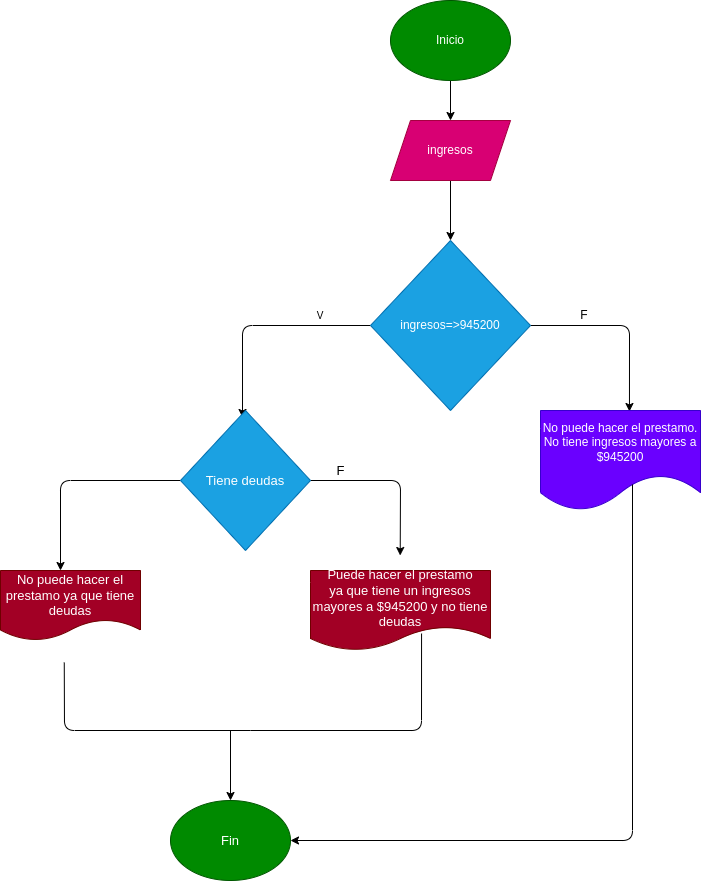

The diagram above was exported from draw.io. Its source (the exported page's mxGraphModel, read from the mxfile embedded in the PNG):
<mxGraphModel dx="1347" dy="409" grid="1" gridSize="10" guides="1" tooltips="1" connect="1" arrows="1" fold="1" page="1" pageScale="1" pageWidth="827" pageHeight="1169" math="0" shadow="0">
  <root>
    <mxCell id="0" />
    <mxCell id="1" parent="0" />
    <mxCell id="4" value="" style="edgeStyle=none;html=1;" edge="1" parent="1" source="2" target="3">
      <mxGeometry relative="1" as="geometry" />
    </mxCell>
    <mxCell id="2" value="Inicio" style="ellipse;whiteSpace=wrap;html=1;fillColor=#008a00;fontColor=#ffffff;strokeColor=#005700;" vertex="1" parent="1">
      <mxGeometry x="220" y="30" width="120" height="80" as="geometry" />
    </mxCell>
    <mxCell id="6" value="" style="edgeStyle=none;html=1;" edge="1" parent="1" source="3" target="5">
      <mxGeometry relative="1" as="geometry" />
    </mxCell>
    <mxCell id="3" value="ingresos" style="shape=parallelogram;perimeter=parallelogramPerimeter;whiteSpace=wrap;html=1;fixedSize=1;fillColor=#d80073;fontColor=#ffffff;strokeColor=#A50040;" vertex="1" parent="1">
      <mxGeometry x="220" y="150" width="120" height="60" as="geometry" />
    </mxCell>
    <mxCell id="8" style="edgeStyle=none;html=1;entryX=0.556;entryY=0.01;entryDx=0;entryDy=0;entryPerimeter=0;" edge="1" parent="1" source="5" target="7">
      <mxGeometry relative="1" as="geometry">
        <Array as="points">
          <mxPoint x="459" y="355" />
        </Array>
      </mxGeometry>
    </mxCell>
    <mxCell id="10" style="edgeStyle=none;html=1;entryX=0.477;entryY=0.05;entryDx=0;entryDy=0;entryPerimeter=0;" edge="1" parent="1" source="5" target="14">
      <mxGeometry relative="1" as="geometry">
        <mxPoint x="80" y="430" as="targetPoint" />
        <Array as="points">
          <mxPoint x="72" y="355" />
        </Array>
      </mxGeometry>
    </mxCell>
    <mxCell id="5" value="ingresos=&amp;gt;945200" style="rhombus;whiteSpace=wrap;html=1;fillColor=#1ba1e2;fontColor=#ffffff;strokeColor=#006EAF;" vertex="1" parent="1">
      <mxGeometry x="200" y="270" width="160" height="170" as="geometry" />
    </mxCell>
    <mxCell id="7" value="No puede hacer el prestamo.&lt;br&gt;No tiene ingresos mayores a $945200" style="shape=document;whiteSpace=wrap;html=1;boundedLbl=1;size=0.35714285714285715;fillColor=#6a00ff;fontColor=#ffffff;strokeColor=#3700CC;" vertex="1" parent="1">
      <mxGeometry x="370" y="440" width="160" height="100" as="geometry" />
    </mxCell>
    <mxCell id="9" value="F" style="text;html=1;strokeColor=none;fillColor=none;align=center;verticalAlign=middle;whiteSpace=wrap;rounded=0;" vertex="1" parent="1">
      <mxGeometry x="384" y="330" width="60" height="30" as="geometry" />
    </mxCell>
    <mxCell id="12" value="&lt;font size=&quot;1&quot;&gt;V&lt;/font&gt;" style="text;html=1;strokeColor=none;fillColor=none;align=center;verticalAlign=middle;whiteSpace=wrap;rounded=0;" vertex="1" parent="1">
      <mxGeometry x="120" y="330" width="60" height="30" as="geometry" />
    </mxCell>
    <mxCell id="17" value="" style="edgeStyle=none;html=1;fontSize=13;" edge="1" parent="1" source="14">
      <mxGeometry relative="1" as="geometry">
        <mxPoint x="229.70588235294122" y="585" as="targetPoint" />
        <Array as="points">
          <mxPoint x="230" y="510" />
        </Array>
      </mxGeometry>
    </mxCell>
    <mxCell id="20" value="" style="edgeStyle=none;html=1;fontSize=13;" edge="1" parent="1" source="14">
      <mxGeometry relative="1" as="geometry">
        <mxPoint x="-110" y="600" as="targetPoint" />
        <Array as="points">
          <mxPoint x="-110" y="510" />
        </Array>
      </mxGeometry>
    </mxCell>
    <mxCell id="14" value="Tiene deudas" style="rhombus;whiteSpace=wrap;html=1;fontSize=13;fillColor=#1ba1e2;fontColor=#ffffff;strokeColor=#006EAF;" vertex="1" parent="1">
      <mxGeometry x="10" y="440" width="130" height="140" as="geometry" />
    </mxCell>
    <mxCell id="18" value="F" style="text;html=1;align=center;verticalAlign=middle;resizable=0;points=[];autosize=1;strokeColor=none;fillColor=none;fontSize=13;" vertex="1" parent="1">
      <mxGeometry x="160" y="490" width="20" height="20" as="geometry" />
    </mxCell>
    <mxCell id="21" value="" style="endArrow=none;html=1;fontSize=13;exitX=0.461;exitY=1.024;exitDx=0;exitDy=0;exitPerimeter=0;endFill=0;" edge="1" parent="1">
      <mxGeometry width="50" height="50" relative="1" as="geometry">
        <mxPoint x="-106.24000000000001" y="692.04" as="sourcePoint" />
        <mxPoint x="80" y="760" as="targetPoint" />
        <Array as="points">
          <mxPoint x="-106" y="760" />
        </Array>
      </mxGeometry>
    </mxCell>
    <mxCell id="26" value="Fin" style="ellipse;whiteSpace=wrap;html=1;fontSize=13;fillColor=#008a00;fontColor=#ffffff;strokeColor=#005700;" vertex="1" parent="1">
      <mxGeometry y="830" width="120" height="80" as="geometry" />
    </mxCell>
    <mxCell id="27" value="" style="endArrow=classic;html=1;fontSize=13;entryX=0.5;entryY=0;entryDx=0;entryDy=0;" edge="1" parent="1" target="26">
      <mxGeometry width="50" height="50" relative="1" as="geometry">
        <mxPoint x="60" y="760" as="sourcePoint" />
        <mxPoint x="90" y="760" as="targetPoint" />
      </mxGeometry>
    </mxCell>
    <mxCell id="28" value="" style="endArrow=classic;html=1;fontSize=13;entryX=1;entryY=0.5;entryDx=0;entryDy=0;exitX=0.575;exitY=0.74;exitDx=0;exitDy=0;exitPerimeter=0;" edge="1" parent="1" source="7" target="26">
      <mxGeometry width="50" height="50" relative="1" as="geometry">
        <mxPoint x="310" y="780" as="sourcePoint" />
        <mxPoint x="360" y="730" as="targetPoint" />
        <Array as="points">
          <mxPoint x="462" y="870" />
        </Array>
      </mxGeometry>
    </mxCell>
    <mxCell id="29" value="&lt;span style=&quot;color: rgb(255 , 255 , 255)&quot;&gt;Puede hacer el prestamo&lt;/span&gt;&lt;br style=&quot;color: rgb(255 , 255 , 255)&quot;&gt;&lt;span style=&quot;color: rgb(255 , 255 , 255)&quot;&gt;ya que tiene un ingresos&lt;/span&gt;&lt;br style=&quot;color: rgb(255 , 255 , 255)&quot;&gt;&lt;span style=&quot;color: rgb(255 , 255 , 255)&quot;&gt;mayores a $945200 y no tiene deudas&lt;/span&gt;" style="shape=document;whiteSpace=wrap;html=1;boundedLbl=1;fontSize=13;fillColor=#a20025;fontColor=#ffffff;strokeColor=#6F0000;" vertex="1" parent="1">
      <mxGeometry x="140" y="600" width="180" height="80" as="geometry" />
    </mxCell>
    <mxCell id="30" value="&lt;span style=&quot;color: rgb(255 , 255 , 255)&quot;&gt;No puede hacer el prestamo ya que tiene deudas&lt;/span&gt;" style="shape=document;whiteSpace=wrap;html=1;boundedLbl=1;fontSize=13;fillColor=#a20025;fontColor=#ffffff;strokeColor=#6F0000;" vertex="1" parent="1">
      <mxGeometry x="-170" y="600" width="140" height="70" as="geometry" />
    </mxCell>
    <mxCell id="31" value="" style="endArrow=none;html=1;fontSize=13;exitX=0.617;exitY=0.788;exitDx=0;exitDy=0;exitPerimeter=0;endFill=0;" edge="1" parent="1" source="29">
      <mxGeometry width="50" height="50" relative="1" as="geometry">
        <mxPoint x="80" y="790" as="sourcePoint" />
        <mxPoint x="80" y="760" as="targetPoint" />
        <Array as="points">
          <mxPoint x="251" y="760" />
        </Array>
      </mxGeometry>
    </mxCell>
  </root>
</mxGraphModel>